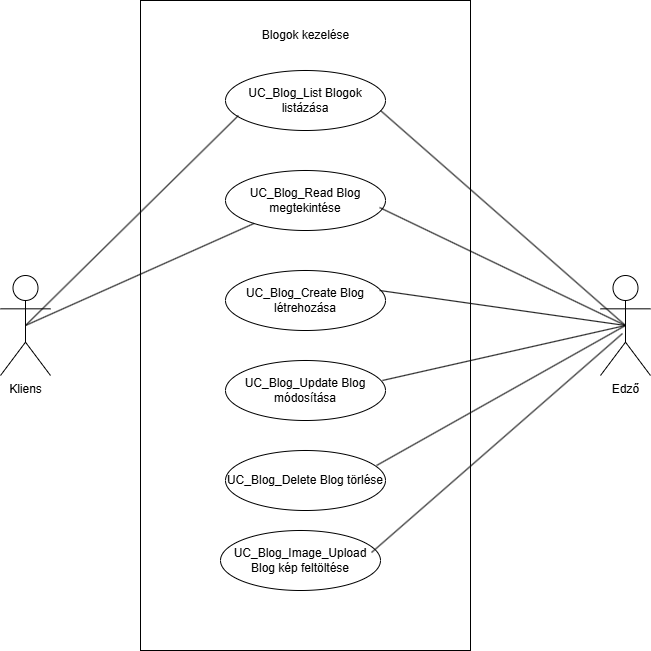

The diagram above was exported from draw.io. Its source (the exported page's mxGraphModel, read from the mxfile embedded in the PNG):
<mxGraphModel dx="1428" dy="785" grid="1" gridSize="10" guides="1" tooltips="1" connect="1" arrows="1" fold="1" page="1" pageScale="1" pageWidth="827" pageHeight="1169" math="0" shadow="0">
  <root>
    <mxCell id="0" />
    <mxCell id="1" parent="0" />
    <mxCell id="n-yAN0pdPLDIV5DEIrLJ-1" value="" style="rounded=0;whiteSpace=wrap;html=1;" vertex="1" parent="1">
      <mxGeometry x="270" y="60" width="330" height="650" as="geometry" />
    </mxCell>
    <mxCell id="n-yAN0pdPLDIV5DEIrLJ-2" value="Blogok kezelése" style="text;html=1;align=center;verticalAlign=middle;resizable=0;points=[];autosize=1;strokeColor=none;fillColor=none;" vertex="1" parent="1">
      <mxGeometry x="380" y="80" width="110" height="30" as="geometry" />
    </mxCell>
    <mxCell id="n-yAN0pdPLDIV5DEIrLJ-3" value="Kliens" style="shape=umlActor;verticalLabelPosition=bottom;verticalAlign=top;html=1;" vertex="1" parent="1">
      <mxGeometry x="130" y="335" width="50" height="100" as="geometry" />
    </mxCell>
    <mxCell id="n-yAN0pdPLDIV5DEIrLJ-4" value="Edző" style="shape=umlActor;verticalLabelPosition=bottom;verticalAlign=top;html=1;" vertex="1" parent="1">
      <mxGeometry x="730" y="335" width="50" height="100" as="geometry" />
    </mxCell>
    <mxCell id="n-yAN0pdPLDIV5DEIrLJ-6" value="UC_Blog_List Blogok listázása" style="ellipse;whiteSpace=wrap;html=1;" vertex="1" parent="1">
      <mxGeometry x="355" y="130" width="160" height="60" as="geometry" />
    </mxCell>
    <mxCell id="n-yAN0pdPLDIV5DEIrLJ-8" value="" style="endArrow=none;html=1;rounded=0;exitX=0.5;exitY=0.5;exitDx=0;exitDy=0;exitPerimeter=0;entryX=0.081;entryY=0.75;entryDx=0;entryDy=0;entryPerimeter=0;" edge="1" parent="1" source="n-yAN0pdPLDIV5DEIrLJ-3" target="n-yAN0pdPLDIV5DEIrLJ-6">
      <mxGeometry width="50" height="50" relative="1" as="geometry">
        <mxPoint x="220" y="270" as="sourcePoint" />
        <mxPoint x="270" y="220" as="targetPoint" />
      </mxGeometry>
    </mxCell>
    <mxCell id="n-yAN0pdPLDIV5DEIrLJ-9" value="" style="endArrow=none;html=1;rounded=0;exitX=0.969;exitY=0.667;exitDx=0;exitDy=0;entryX=0.5;entryY=0.5;entryDx=0;entryDy=0;entryPerimeter=0;exitPerimeter=0;" edge="1" parent="1" source="n-yAN0pdPLDIV5DEIrLJ-6" target="n-yAN0pdPLDIV5DEIrLJ-4">
      <mxGeometry width="50" height="50" relative="1" as="geometry">
        <mxPoint x="494.9985424949238" y="170.00320343559636" as="sourcePoint" />
        <mxPoint x="737.4400000000002" y="265.81" as="targetPoint" />
      </mxGeometry>
    </mxCell>
    <mxCell id="n-yAN0pdPLDIV5DEIrLJ-10" value="UC_Blog_Read Blog megtekintése" style="ellipse;whiteSpace=wrap;html=1;" vertex="1" parent="1">
      <mxGeometry x="355" y="230" width="160" height="60" as="geometry" />
    </mxCell>
    <mxCell id="n-yAN0pdPLDIV5DEIrLJ-11" value="" style="endArrow=none;html=1;rounded=0;exitX=0.5;exitY=0.5;exitDx=0;exitDy=0;exitPerimeter=0;" edge="1" parent="1" source="n-yAN0pdPLDIV5DEIrLJ-3" target="n-yAN0pdPLDIV5DEIrLJ-10">
      <mxGeometry width="50" height="50" relative="1" as="geometry">
        <mxPoint x="185" y="300" as="sourcePoint" />
        <mxPoint x="378" y="185" as="targetPoint" />
      </mxGeometry>
    </mxCell>
    <mxCell id="n-yAN0pdPLDIV5DEIrLJ-12" value="UC_Blog_Create Blog létrehozása" style="ellipse;whiteSpace=wrap;html=1;" vertex="1" parent="1">
      <mxGeometry x="355" y="330" width="160" height="60" as="geometry" />
    </mxCell>
    <mxCell id="n-yAN0pdPLDIV5DEIrLJ-13" value="" style="endArrow=none;html=1;rounded=0;exitX=0.963;exitY=0.333;exitDx=0;exitDy=0;exitPerimeter=0;entryX=0.5;entryY=0.5;entryDx=0;entryDy=0;entryPerimeter=0;" edge="1" parent="1" source="n-yAN0pdPLDIV5DEIrLJ-12" target="n-yAN0pdPLDIV5DEIrLJ-4">
      <mxGeometry width="50" height="50" relative="1" as="geometry">
        <mxPoint x="590" y="360" as="sourcePoint" />
        <mxPoint x="779.7199019512088" y="405.7690035835601" as="targetPoint" />
      </mxGeometry>
    </mxCell>
    <mxCell id="n-yAN0pdPLDIV5DEIrLJ-16" value="" style="endArrow=none;html=1;rounded=0;exitX=0.963;exitY=0.617;exitDx=0;exitDy=0;entryX=0.5;entryY=0.5;entryDx=0;entryDy=0;entryPerimeter=0;exitPerimeter=0;" edge="1" parent="1" source="n-yAN0pdPLDIV5DEIrLJ-10" target="n-yAN0pdPLDIV5DEIrLJ-4">
      <mxGeometry width="50" height="50" relative="1" as="geometry">
        <mxPoint x="515" y="200" as="sourcePoint" />
        <mxPoint x="750" y="320" as="targetPoint" />
      </mxGeometry>
    </mxCell>
    <mxCell id="n-yAN0pdPLDIV5DEIrLJ-17" value="UC_Blog_Update Blog módosítása" style="ellipse;whiteSpace=wrap;html=1;" vertex="1" parent="1">
      <mxGeometry x="355" y="420" width="160" height="60" as="geometry" />
    </mxCell>
    <mxCell id="n-yAN0pdPLDIV5DEIrLJ-18" value="" style="endArrow=none;html=1;rounded=0;exitX=0.981;exitY=0.333;exitDx=0;exitDy=0;exitPerimeter=0;entryX=0.5;entryY=0.5;entryDx=0;entryDy=0;entryPerimeter=0;" edge="1" parent="1" source="n-yAN0pdPLDIV5DEIrLJ-17" target="n-yAN0pdPLDIV5DEIrLJ-4">
      <mxGeometry width="50" height="50" relative="1" as="geometry">
        <mxPoint x="530" y="410" as="sourcePoint" />
        <mxPoint x="766" y="350" as="targetPoint" />
      </mxGeometry>
    </mxCell>
    <mxCell id="n-yAN0pdPLDIV5DEIrLJ-19" value="UC_Blog_Delete Blog törlése" style="ellipse;whiteSpace=wrap;html=1;" vertex="1" parent="1">
      <mxGeometry x="355" y="510" width="160" height="60" as="geometry" />
    </mxCell>
    <mxCell id="n-yAN0pdPLDIV5DEIrLJ-20" value="" style="endArrow=none;html=1;rounded=0;exitX=0.944;exitY=0.25;exitDx=0;exitDy=0;exitPerimeter=0;entryX=0.5;entryY=0.5;entryDx=0;entryDy=0;entryPerimeter=0;" edge="1" parent="1" source="n-yAN0pdPLDIV5DEIrLJ-19" target="n-yAN0pdPLDIV5DEIrLJ-4">
      <mxGeometry width="50" height="50" relative="1" as="geometry">
        <mxPoint x="522" y="450" as="sourcePoint" />
        <mxPoint x="755" y="300" as="targetPoint" />
      </mxGeometry>
    </mxCell>
    <mxCell id="n-yAN0pdPLDIV5DEIrLJ-21" value="UC_Blog_Image_Upload Blog kép feltöltése" style="ellipse;whiteSpace=wrap;html=1;" vertex="1" parent="1">
      <mxGeometry x="350" y="590" width="160" height="60" as="geometry" />
    </mxCell>
    <mxCell id="n-yAN0pdPLDIV5DEIrLJ-22" value="" style="endArrow=none;html=1;rounded=0;exitX=0.944;exitY=0.367;exitDx=0;exitDy=0;exitPerimeter=0;entryX=0.44;entryY=0.58;entryDx=0;entryDy=0;entryPerimeter=0;" edge="1" parent="1" source="n-yAN0pdPLDIV5DEIrLJ-21" target="n-yAN0pdPLDIV5DEIrLJ-4">
      <mxGeometry width="50" height="50" relative="1" as="geometry">
        <mxPoint x="530" y="560" as="sourcePoint" />
        <mxPoint x="779" y="420" as="targetPoint" />
      </mxGeometry>
    </mxCell>
  </root>
</mxGraphModel>